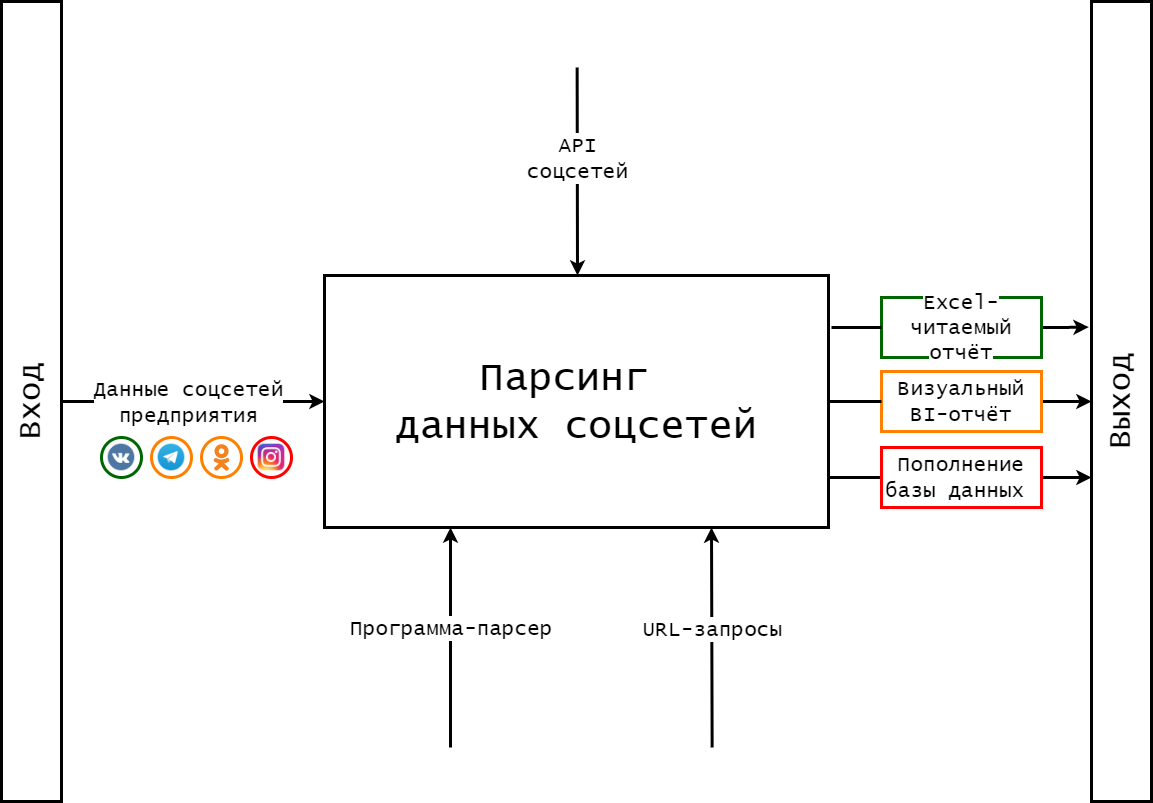

The diagram above was exported from draw.io. Its source (the exported page's mxGraphModel, read from the mxfile embedded in the PNG):
<mxGraphModel dx="1736" dy="952" grid="1" gridSize="10" guides="1" tooltips="1" connect="1" arrows="1" fold="1" page="1" pageScale="1" pageWidth="1169" pageHeight="827" background="none" math="0" shadow="0">
  <root>
    <mxCell id="0" />
    <mxCell id="1" parent="0" />
    <mxCell id="m3ferFTpQku7Bs_WvDgk-19" style="edgeStyle=elbowEdgeStyle;orthogonalLoop=1;jettySize=auto;html=1;fontSize=32;exitX=1;exitY=0.5;exitDx=0;exitDy=0;startArrow=none;entryX=-0.047;entryY=0.407;entryDx=0;entryDy=0;entryPerimeter=0;strokeWidth=3;fontFamily=Lucida Console;" edge="1" parent="1" source="m3ferFTpQku7Bs_WvDgk-58" target="m3ferFTpQku7Bs_WvDgk-13">
      <mxGeometry relative="1" as="geometry">
        <mxPoint x="1100" y="351" as="targetPoint" />
        <Array as="points">
          <mxPoint x="1070" y="340" />
          <mxPoint x="1050" y="480" />
          <mxPoint x="850" y="480" />
        </Array>
      </mxGeometry>
    </mxCell>
    <mxCell id="m3ferFTpQku7Bs_WvDgk-24" style="edgeStyle=elbowEdgeStyle;orthogonalLoop=1;jettySize=auto;html=1;fontSize=20;entryX=0;entryY=0.5;entryDx=0;entryDy=0;exitX=1;exitY=0.5;exitDx=0;exitDy=0;startArrow=none;strokeWidth=3;fontFamily=Lucida Console;" edge="1" parent="1" source="m3ferFTpQku7Bs_WvDgk-61" target="m3ferFTpQku7Bs_WvDgk-13">
      <mxGeometry relative="1" as="geometry">
        <Array as="points">
          <mxPoint x="1060" y="500" />
          <mxPoint x="860" y="450" />
          <mxPoint x="1030" y="350" />
          <mxPoint x="860" y="450" />
          <mxPoint x="1040" y="490" />
        </Array>
      </mxGeometry>
    </mxCell>
    <mxCell id="m3ferFTpQku7Bs_WvDgk-67" style="edgeStyle=elbowEdgeStyle;orthogonalLoop=1;jettySize=auto;html=1;entryX=0;entryY=0.5;entryDx=0;entryDy=0;fontSize=20;exitX=0.999;exitY=0.802;exitDx=0;exitDy=0;exitPerimeter=0;strokeWidth=3;endArrow=none;endFill=0;fontFamily=Lucida Console;" edge="1" parent="1" source="m3ferFTpQku7Bs_WvDgk-1" target="m3ferFTpQku7Bs_WvDgk-63">
      <mxGeometry relative="1" as="geometry" />
    </mxCell>
    <mxCell id="m3ferFTpQku7Bs_WvDgk-1" value="&lt;font style=&quot;font-size: 40px;&quot;&gt;Парсинг &lt;br&gt;данных соцсетей&lt;/font&gt;" style="rounded=0;whiteSpace=wrap;html=1;strokeWidth=3;fontFamily=Lucida Console;" vertex="1" parent="1">
      <mxGeometry x="333" y="288" width="504" height="252" as="geometry" />
    </mxCell>
    <mxCell id="m3ferFTpQku7Bs_WvDgk-9" style="edgeStyle=elbowEdgeStyle;orthogonalLoop=1;jettySize=auto;html=1;entryX=0;entryY=0.5;entryDx=0;entryDy=0;fontSize=32;strokeWidth=3;fontFamily=Lucida Console;" edge="1" parent="1" source="m3ferFTpQku7Bs_WvDgk-8" target="m3ferFTpQku7Bs_WvDgk-1">
      <mxGeometry relative="1" as="geometry" />
    </mxCell>
    <mxCell id="m3ferFTpQku7Bs_WvDgk-21" value="Данные соцсетей&lt;br style=&quot;font-size: 21px;&quot;&gt;предприятия" style="edgeLabel;html=1;align=center;verticalAlign=middle;resizable=0;points=[];fontSize=21;labelBorderColor=none;spacing=5;fontFamily=Lucida Console;" vertex="1" connectable="0" parent="m3ferFTpQku7Bs_WvDgk-9">
      <mxGeometry x="0.239" y="1" relative="1" as="geometry">
        <mxPoint x="-36" y="1" as="offset" />
      </mxGeometry>
    </mxCell>
    <mxCell id="m3ferFTpQku7Bs_WvDgk-8" value="Вход" style="rounded=0;whiteSpace=wrap;html=1;fontSize=32;horizontal=0;strokeWidth=3;fontFamily=Lucida Console;" vertex="1" parent="1">
      <mxGeometry x="10" y="14" width="60" height="800" as="geometry" />
    </mxCell>
    <mxCell id="m3ferFTpQku7Bs_WvDgk-13" value="Выход" style="rounded=0;whiteSpace=wrap;html=1;fontSize=32;horizontal=0;strokeWidth=3;fontFamily=Lucida Console;" vertex="1" parent="1">
      <mxGeometry x="1100" y="14" width="60" height="800" as="geometry" />
    </mxCell>
    <mxCell id="m3ferFTpQku7Bs_WvDgk-15" style="edgeStyle=elbowEdgeStyle;orthogonalLoop=1;jettySize=auto;html=1;fontSize=32;strokeWidth=3;fontFamily=Lucida Console;" edge="1" parent="1" target="m3ferFTpQku7Bs_WvDgk-1">
      <mxGeometry relative="1" as="geometry">
        <mxPoint x="585.6363636363635" y="79.99999999999989" as="sourcePoint" />
      </mxGeometry>
    </mxCell>
    <mxCell id="m3ferFTpQku7Bs_WvDgk-28" value="API&lt;br style=&quot;font-size: 21px;&quot;&gt;соцсетей" style="edgeLabel;html=1;align=center;verticalAlign=middle;resizable=0;points=[];fontSize=21;fontFamily=Lucida Console;" vertex="1" connectable="0" parent="m3ferFTpQku7Bs_WvDgk-15">
      <mxGeometry x="-0.2439" y="-2" relative="1" as="geometry">
        <mxPoint x="1" y="12" as="offset" />
      </mxGeometry>
    </mxCell>
    <mxCell id="m3ferFTpQku7Bs_WvDgk-50" value="" style="group;strokeWidth=3;strokeColor=none;aspect=fixed;fontFamily=Lucida Console;" vertex="1" connectable="0" parent="1">
      <mxGeometry x="110" y="450" width="40" height="40" as="geometry" />
    </mxCell>
    <mxCell id="m3ferFTpQku7Bs_WvDgk-43" value="" style="ellipse;whiteSpace=wrap;html=1;aspect=fixed;labelBackgroundColor=#FF8000;labelBorderColor=#FF8000;sketch=0;strokeWidth=3;fontSize=20;strokeColor=#006600;fontFamily=Lucida Console;" vertex="1" parent="m3ferFTpQku7Bs_WvDgk-50">
      <mxGeometry width="40" height="40" as="geometry" />
    </mxCell>
    <mxCell id="m3ferFTpQku7Bs_WvDgk-68" value="" style="shape=image;html=1;verticalAlign=top;verticalLabelPosition=bottom;labelBackgroundColor=#ffffff;imageAspect=0;aspect=fixed;image=https://cdn1.iconfinder.com/data/icons/social-media-icon-1/112/vk-128.png;labelBorderColor=none;sketch=0;strokeColor=#FF0000;strokeWidth=3;fontSize=20;fillColor=none;fontFamily=Lucida Console;" vertex="1" parent="m3ferFTpQku7Bs_WvDgk-50">
      <mxGeometry x="6.700000000000003" y="6.670000000000016" width="26.6" height="26.6" as="geometry" />
    </mxCell>
    <mxCell id="m3ferFTpQku7Bs_WvDgk-51" value="" style="group;aspect=fixed;fontFamily=Lucida Console;" vertex="1" connectable="0" parent="1">
      <mxGeometry x="160" y="450" width="40" height="40" as="geometry" />
    </mxCell>
    <mxCell id="m3ferFTpQku7Bs_WvDgk-42" value="" style="ellipse;whiteSpace=wrap;html=1;aspect=fixed;labelBackgroundColor=#FF8000;labelBorderColor=#FF8000;sketch=0;strokeWidth=3;fontSize=20;strokeColor=#FF8000;fontFamily=Lucida Console;" vertex="1" parent="m3ferFTpQku7Bs_WvDgk-51">
      <mxGeometry width="40" height="40" as="geometry" />
    </mxCell>
    <mxCell id="m3ferFTpQku7Bs_WvDgk-39" value="" style="shape=image;verticalLabelPosition=bottom;labelBackgroundColor=default;verticalAlign=top;aspect=fixed;imageAspect=0;image=https://upload.wikimedia.org/wikipedia/commons/thumb/8/82/Telegram_logo.svg/2048px-Telegram_logo.svg.png;fontFamily=Lucida Console;" vertex="1" parent="m3ferFTpQku7Bs_WvDgk-51">
      <mxGeometry x="6.666666666666666" y="6.666666666666666" width="26.666666666666664" height="26.666666666666664" as="geometry" />
    </mxCell>
    <mxCell id="m3ferFTpQku7Bs_WvDgk-54" value="" style="group;fontFamily=Lucida Console;" vertex="1" connectable="0" parent="1">
      <mxGeometry x="210" y="450" width="40" height="40" as="geometry" />
    </mxCell>
    <mxCell id="m3ferFTpQku7Bs_WvDgk-44" value="" style="ellipse;whiteSpace=wrap;html=1;aspect=fixed;labelBackgroundColor=#FF8000;labelBorderColor=#FF8000;sketch=0;strokeWidth=3;fontSize=20;strokeColor=#FF8000;fontFamily=Lucida Console;" vertex="1" parent="m3ferFTpQku7Bs_WvDgk-54">
      <mxGeometry width="40" height="40" as="geometry" />
    </mxCell>
    <mxCell id="m3ferFTpQku7Bs_WvDgk-31" value="" style="dashed=0;outlineConnect=0;html=1;align=center;labelPosition=center;verticalLabelPosition=bottom;verticalAlign=top;shape=mxgraph.weblogos.odnoklassniki;fillColor=#F58220;strokeColor=none;fontSize=20;aspect=fixed;fontFamily=Lucida Console;" vertex="1" parent="m3ferFTpQku7Bs_WvDgk-54">
      <mxGeometry x="11.96999999999997" y="6.666666666666629" width="16.066666666666666" height="26.666666666666664" as="geometry" />
    </mxCell>
    <mxCell id="m3ferFTpQku7Bs_WvDgk-55" value="" style="group;fontFamily=Lucida Console;" vertex="1" connectable="0" parent="1">
      <mxGeometry x="260" y="450" width="40" height="40" as="geometry" />
    </mxCell>
    <mxCell id="m3ferFTpQku7Bs_WvDgk-45" value="" style="ellipse;whiteSpace=wrap;html=1;aspect=fixed;labelBackgroundColor=#FF8000;labelBorderColor=#FF8000;sketch=0;strokeWidth=3;fontSize=20;strokeColor=#FF0000;fontFamily=Lucida Console;" vertex="1" parent="m3ferFTpQku7Bs_WvDgk-55">
      <mxGeometry width="40" height="40" as="geometry" />
    </mxCell>
    <mxCell id="m3ferFTpQku7Bs_WvDgk-41" value="" style="shape=image;verticalLabelPosition=bottom;labelBackgroundColor=default;verticalAlign=top;aspect=fixed;imageAspect=0;image=https://upload.wikimedia.org/wikipedia/commons/thumb/a/a5/Instagram_icon.png/2048px-Instagram_icon.png;sketch=0;fontFamily=Lucida Console;" vertex="1" parent="m3ferFTpQku7Bs_WvDgk-55">
      <mxGeometry x="6.670000000000016" y="6.666666666666629" width="26.666666666666664" height="26.666666666666664" as="geometry" />
    </mxCell>
    <mxCell id="m3ferFTpQku7Bs_WvDgk-58" value="&lt;span style=&quot;background-color: rgb(255, 255, 255); font-size: 21px;&quot;&gt;Excel-читаемый&lt;/span&gt;&lt;br style=&quot;font-size: 21px;&quot;&gt;&lt;span style=&quot;background-color: rgb(255, 255, 255); font-size: 21px;&quot;&gt;отчёт&lt;/span&gt;" style="rounded=0;whiteSpace=wrap;html=1;labelBackgroundColor=none;labelBorderColor=none;sketch=0;strokeColor=#006600;strokeWidth=3;fontSize=21;fillColor=none;fontFamily=Lucida Console;" vertex="1" parent="1">
      <mxGeometry x="890" y="310" width="160" height="60" as="geometry" />
    </mxCell>
    <mxCell id="m3ferFTpQku7Bs_WvDgk-59" value="" style="edgeStyle=elbowEdgeStyle;orthogonalLoop=1;jettySize=auto;html=1;fontSize=32;endArrow=none;strokeWidth=3;fontFamily=Lucida Console;" edge="1" parent="1" target="m3ferFTpQku7Bs_WvDgk-58">
      <mxGeometry relative="1" as="geometry">
        <mxPoint x="840" y="340" as="sourcePoint" />
        <mxPoint x="1100.0000000000002" y="351" as="targetPoint" />
        <Array as="points" />
      </mxGeometry>
    </mxCell>
    <mxCell id="m3ferFTpQku7Bs_WvDgk-61" value="&lt;span style=&quot;background-color: rgb(255, 255, 255); font-size: 21px;&quot;&gt;Визуальный BI-отчёт&lt;/span&gt;" style="rounded=0;whiteSpace=wrap;html=1;labelBackgroundColor=none;labelBorderColor=none;sketch=0;strokeColor=#FF8000;strokeWidth=3;fontSize=21;fillColor=none;fontFamily=Lucida Console;" vertex="1" parent="1">
      <mxGeometry x="890" y="384" width="160" height="60" as="geometry" />
    </mxCell>
    <mxCell id="m3ferFTpQku7Bs_WvDgk-62" value="" style="edgeStyle=elbowEdgeStyle;orthogonalLoop=1;jettySize=auto;html=1;fontSize=20;entryX=0;entryY=0.5;entryDx=0;entryDy=0;exitX=1;exitY=0.5;exitDx=0;exitDy=0;endArrow=none;strokeWidth=3;fontFamily=Lucida Console;" edge="1" parent="1" source="m3ferFTpQku7Bs_WvDgk-1" target="m3ferFTpQku7Bs_WvDgk-61">
      <mxGeometry relative="1" as="geometry">
        <mxPoint x="836.9999999999998" y="414" as="sourcePoint" />
        <mxPoint x="1100.0000000000002" y="414" as="targetPoint" />
        <Array as="points" />
      </mxGeometry>
    </mxCell>
    <mxCell id="m3ferFTpQku7Bs_WvDgk-66" style="edgeStyle=elbowEdgeStyle;orthogonalLoop=1;jettySize=auto;html=1;exitX=1;exitY=0.5;exitDx=0;exitDy=0;entryX=0;entryY=0.595;entryDx=0;entryDy=0;fontSize=20;entryPerimeter=0;strokeWidth=3;fontFamily=Lucida Console;" edge="1" parent="1" source="m3ferFTpQku7Bs_WvDgk-63" target="m3ferFTpQku7Bs_WvDgk-13">
      <mxGeometry relative="1" as="geometry">
        <Array as="points">
          <mxPoint x="1075" y="500" />
        </Array>
      </mxGeometry>
    </mxCell>
    <mxCell id="m3ferFTpQku7Bs_WvDgk-63" value="&lt;span style=&quot;background-color: rgb(255, 255, 255); font-size: 21px;&quot;&gt;Пополнение&lt;/span&gt;&lt;br style=&quot;font-size: 21px;&quot;&gt;&lt;span style=&quot;background-color: rgb(255, 255, 255); font-size: 21px;&quot;&gt;базы данных&amp;nbsp;&lt;/span&gt;" style="rounded=0;whiteSpace=wrap;html=1;labelBackgroundColor=none;labelBorderColor=none;sketch=0;strokeColor=#FF0000;strokeWidth=3;fontSize=21;fillColor=none;fontFamily=Lucida Console;" vertex="1" parent="1">
      <mxGeometry x="890" y="460" width="160" height="60" as="geometry" />
    </mxCell>
    <object label="" id="m3ferFTpQku7Bs_WvDgk-70">
      <mxCell style="edgeStyle=elbowEdgeStyle;orthogonalLoop=1;jettySize=auto;html=1;entryX=0.5;entryY=1;entryDx=0;entryDy=0;fontSize=32;horizontal=1;strokeWidth=3;fontFamily=Lucida Console;" edge="1" parent="1">
        <mxGeometry relative="1" as="geometry">
          <mxPoint x="720.6363636363635" y="760" as="sourcePoint" />
          <mxPoint x="720" y="540" as="targetPoint" />
        </mxGeometry>
      </mxCell>
    </object>
    <mxCell id="m3ferFTpQku7Bs_WvDgk-71" value="URL-запросы" style="edgeLabel;html=1;align=center;verticalAlign=middle;resizable=0;points=[];fontSize=21;fontFamily=Lucida Console;" vertex="1" connectable="0" parent="m3ferFTpQku7Bs_WvDgk-70">
      <mxGeometry x="-0.3315" y="-2" relative="1" as="geometry">
        <mxPoint x="-2" y="-46" as="offset" />
      </mxGeometry>
    </mxCell>
    <object label="" id="m3ferFTpQku7Bs_WvDgk-72">
      <mxCell style="edgeStyle=elbowEdgeStyle;orthogonalLoop=1;jettySize=auto;html=1;fontSize=32;horizontal=1;strokeWidth=3;entryX=0.25;entryY=1;entryDx=0;entryDy=0;fontFamily=Lucida Console;" edge="1" parent="1" target="m3ferFTpQku7Bs_WvDgk-1">
        <mxGeometry relative="1" as="geometry">
          <mxPoint x="459" y="760" as="sourcePoint" />
          <mxPoint x="500" y="550" as="targetPoint" />
          <Array as="points">
            <mxPoint x="459" y="650" />
          </Array>
        </mxGeometry>
      </mxCell>
    </object>
    <mxCell id="m3ferFTpQku7Bs_WvDgk-73" value="Программа-парсер" style="edgeLabel;html=1;align=center;verticalAlign=middle;resizable=0;points=[];fontSize=21;fontFamily=Lucida Console;" vertex="1" connectable="0" parent="m3ferFTpQku7Bs_WvDgk-72">
      <mxGeometry x="-0.3315" y="-2" relative="1" as="geometry">
        <mxPoint x="-2" y="-46" as="offset" />
      </mxGeometry>
    </mxCell>
  </root>
</mxGraphModel>